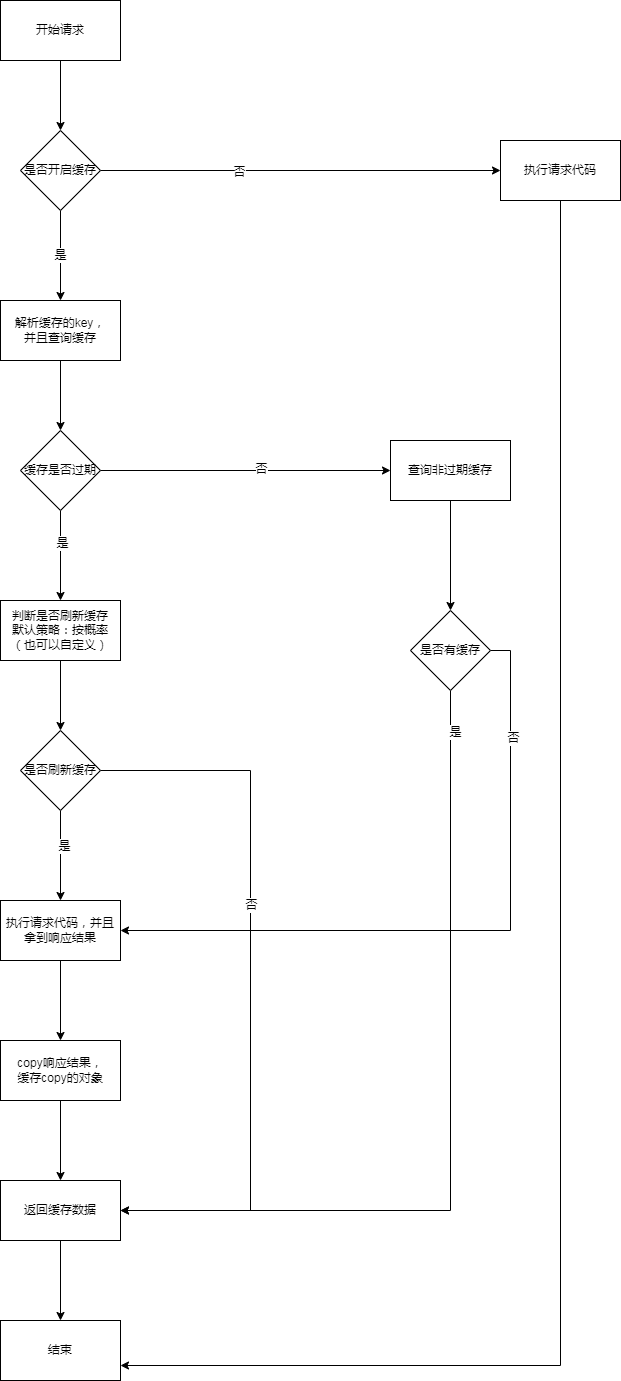

The diagram above was exported from draw.io. Its source (the exported page's mxGraphModel, read from the mxfile embedded in the PNG):
<mxGraphModel dx="1662" dy="802" grid="1" gridSize="10" guides="1" tooltips="1" connect="1" arrows="1" fold="1" page="1" pageScale="1" pageWidth="827" pageHeight="1169" math="0" shadow="0">
  <root>
    <mxCell id="0" />
    <mxCell id="1" parent="0" />
    <mxCell id="RTZVVN8RzvToCEdlpH8c-5" value="" style="edgeStyle=orthogonalEdgeStyle;rounded=0;orthogonalLoop=1;jettySize=auto;html=1;" edge="1" parent="1" source="RTZVVN8RzvToCEdlpH8c-1" target="RTZVVN8RzvToCEdlpH8c-4">
      <mxGeometry relative="1" as="geometry" />
    </mxCell>
    <mxCell id="RTZVVN8RzvToCEdlpH8c-1" value="开始请求" style="rounded=0;whiteSpace=wrap;html=1;" vertex="1" parent="1">
      <mxGeometry x="100" y="40" width="120" height="60" as="geometry" />
    </mxCell>
    <mxCell id="RTZVVN8RzvToCEdlpH8c-7" value="是" style="edgeStyle=orthogonalEdgeStyle;rounded=0;orthogonalLoop=1;jettySize=auto;html=1;" edge="1" parent="1" source="RTZVVN8RzvToCEdlpH8c-4" target="RTZVVN8RzvToCEdlpH8c-6">
      <mxGeometry relative="1" as="geometry" />
    </mxCell>
    <mxCell id="RTZVVN8RzvToCEdlpH8c-35" value="" style="edgeStyle=orthogonalEdgeStyle;rounded=0;orthogonalLoop=1;jettySize=auto;html=1;" edge="1" parent="1" source="RTZVVN8RzvToCEdlpH8c-4" target="RTZVVN8RzvToCEdlpH8c-34">
      <mxGeometry relative="1" as="geometry" />
    </mxCell>
    <mxCell id="RTZVVN8RzvToCEdlpH8c-37" value="否" style="edgeLabel;html=1;align=center;verticalAlign=middle;resizable=0;points=[];" vertex="1" connectable="0" parent="RTZVVN8RzvToCEdlpH8c-35">
      <mxGeometry x="-0.312" y="-1" relative="1" as="geometry">
        <mxPoint as="offset" />
      </mxGeometry>
    </mxCell>
    <mxCell id="RTZVVN8RzvToCEdlpH8c-4" value="是否开启缓存" style="rhombus;whiteSpace=wrap;html=1;rounded=0;" vertex="1" parent="1">
      <mxGeometry x="120" y="170" width="80" height="80" as="geometry" />
    </mxCell>
    <mxCell id="RTZVVN8RzvToCEdlpH8c-18" value="" style="edgeStyle=orthogonalEdgeStyle;rounded=0;orthogonalLoop=1;jettySize=auto;html=1;" edge="1" parent="1" source="RTZVVN8RzvToCEdlpH8c-6" target="RTZVVN8RzvToCEdlpH8c-17">
      <mxGeometry relative="1" as="geometry" />
    </mxCell>
    <mxCell id="RTZVVN8RzvToCEdlpH8c-6" value="解析缓存的key，&lt;br&gt;并且查询缓存" style="whiteSpace=wrap;html=1;rounded=0;" vertex="1" parent="1">
      <mxGeometry x="100" y="340" width="120" height="60" as="geometry" />
    </mxCell>
    <mxCell id="RTZVVN8RzvToCEdlpH8c-20" value="" style="edgeStyle=orthogonalEdgeStyle;rounded=0;orthogonalLoop=1;jettySize=auto;html=1;" edge="1" parent="1" source="RTZVVN8RzvToCEdlpH8c-17" target="RTZVVN8RzvToCEdlpH8c-19">
      <mxGeometry relative="1" as="geometry" />
    </mxCell>
    <mxCell id="RTZVVN8RzvToCEdlpH8c-21" value="是" style="edgeLabel;html=1;align=center;verticalAlign=middle;resizable=0;points=[];" vertex="1" connectable="0" parent="RTZVVN8RzvToCEdlpH8c-20">
      <mxGeometry x="-0.2889" y="1" relative="1" as="geometry">
        <mxPoint as="offset" />
      </mxGeometry>
    </mxCell>
    <mxCell id="RTZVVN8RzvToCEdlpH8c-39" value="" style="edgeStyle=orthogonalEdgeStyle;rounded=0;orthogonalLoop=1;jettySize=auto;html=1;" edge="1" parent="1" source="RTZVVN8RzvToCEdlpH8c-17" target="RTZVVN8RzvToCEdlpH8c-38">
      <mxGeometry relative="1" as="geometry" />
    </mxCell>
    <mxCell id="RTZVVN8RzvToCEdlpH8c-52" value="否" style="edgeLabel;html=1;align=center;verticalAlign=middle;resizable=0;points=[];" vertex="1" connectable="0" parent="RTZVVN8RzvToCEdlpH8c-39">
      <mxGeometry x="0.1034" y="2" relative="1" as="geometry">
        <mxPoint as="offset" />
      </mxGeometry>
    </mxCell>
    <mxCell id="RTZVVN8RzvToCEdlpH8c-17" value="缓存是否过期" style="rhombus;whiteSpace=wrap;html=1;rounded=0;" vertex="1" parent="1">
      <mxGeometry x="120" y="470" width="80" height="80" as="geometry" />
    </mxCell>
    <mxCell id="RTZVVN8RzvToCEdlpH8c-23" value="" style="edgeStyle=orthogonalEdgeStyle;rounded=0;orthogonalLoop=1;jettySize=auto;html=1;" edge="1" parent="1" source="RTZVVN8RzvToCEdlpH8c-19" target="RTZVVN8RzvToCEdlpH8c-22">
      <mxGeometry relative="1" as="geometry" />
    </mxCell>
    <mxCell id="RTZVVN8RzvToCEdlpH8c-19" value="判断是否刷新缓存&lt;br&gt;默认策略：按概率&lt;br&gt;（也可以自定义）" style="whiteSpace=wrap;html=1;rounded=0;" vertex="1" parent="1">
      <mxGeometry x="100" y="640" width="120" height="60" as="geometry" />
    </mxCell>
    <mxCell id="RTZVVN8RzvToCEdlpH8c-25" value="" style="edgeStyle=orthogonalEdgeStyle;rounded=0;orthogonalLoop=1;jettySize=auto;html=1;" edge="1" parent="1" source="RTZVVN8RzvToCEdlpH8c-22" target="RTZVVN8RzvToCEdlpH8c-24">
      <mxGeometry relative="1" as="geometry" />
    </mxCell>
    <mxCell id="RTZVVN8RzvToCEdlpH8c-26" value="是" style="edgeLabel;html=1;align=center;verticalAlign=middle;resizable=0;points=[];" vertex="1" connectable="0" parent="RTZVVN8RzvToCEdlpH8c-25">
      <mxGeometry x="-0.2222" y="3" relative="1" as="geometry">
        <mxPoint as="offset" />
      </mxGeometry>
    </mxCell>
    <mxCell id="RTZVVN8RzvToCEdlpH8c-49" style="edgeStyle=orthogonalEdgeStyle;rounded=0;orthogonalLoop=1;jettySize=auto;html=1;exitX=1;exitY=0.5;exitDx=0;exitDy=0;entryX=1;entryY=0.5;entryDx=0;entryDy=0;" edge="1" parent="1" source="RTZVVN8RzvToCEdlpH8c-22" target="RTZVVN8RzvToCEdlpH8c-29">
      <mxGeometry relative="1" as="geometry">
        <Array as="points">
          <mxPoint x="350" y="810" />
          <mxPoint x="350" y="1250" />
        </Array>
      </mxGeometry>
    </mxCell>
    <mxCell id="RTZVVN8RzvToCEdlpH8c-50" value="否" style="edgeLabel;html=1;align=center;verticalAlign=middle;resizable=0;points=[];" vertex="1" connectable="0" parent="RTZVVN8RzvToCEdlpH8c-49">
      <mxGeometry x="-0.2119" relative="1" as="geometry">
        <mxPoint as="offset" />
      </mxGeometry>
    </mxCell>
    <mxCell id="RTZVVN8RzvToCEdlpH8c-22" value="是否刷新缓存" style="rhombus;whiteSpace=wrap;html=1;rounded=0;" vertex="1" parent="1">
      <mxGeometry x="120" y="770" width="80" height="80" as="geometry" />
    </mxCell>
    <mxCell id="RTZVVN8RzvToCEdlpH8c-28" value="" style="edgeStyle=orthogonalEdgeStyle;rounded=0;orthogonalLoop=1;jettySize=auto;html=1;" edge="1" parent="1" source="RTZVVN8RzvToCEdlpH8c-24" target="RTZVVN8RzvToCEdlpH8c-27">
      <mxGeometry relative="1" as="geometry" />
    </mxCell>
    <mxCell id="RTZVVN8RzvToCEdlpH8c-24" value="执行请求代码，并且拿到响应结果" style="whiteSpace=wrap;html=1;rounded=0;" vertex="1" parent="1">
      <mxGeometry x="100" y="940" width="120" height="60" as="geometry" />
    </mxCell>
    <mxCell id="RTZVVN8RzvToCEdlpH8c-30" value="" style="edgeStyle=orthogonalEdgeStyle;rounded=0;orthogonalLoop=1;jettySize=auto;html=1;" edge="1" parent="1" source="RTZVVN8RzvToCEdlpH8c-27" target="RTZVVN8RzvToCEdlpH8c-29">
      <mxGeometry relative="1" as="geometry" />
    </mxCell>
    <mxCell id="RTZVVN8RzvToCEdlpH8c-27" value="copy响应结果，&lt;br&gt;缓存copy的对象" style="whiteSpace=wrap;html=1;rounded=0;" vertex="1" parent="1">
      <mxGeometry x="100" y="1080" width="120" height="60" as="geometry" />
    </mxCell>
    <mxCell id="RTZVVN8RzvToCEdlpH8c-32" value="" style="edgeStyle=orthogonalEdgeStyle;rounded=0;orthogonalLoop=1;jettySize=auto;html=1;" edge="1" parent="1" source="RTZVVN8RzvToCEdlpH8c-29" target="RTZVVN8RzvToCEdlpH8c-31">
      <mxGeometry relative="1" as="geometry" />
    </mxCell>
    <mxCell id="RTZVVN8RzvToCEdlpH8c-29" value="返回缓存数据" style="whiteSpace=wrap;html=1;rounded=0;" vertex="1" parent="1">
      <mxGeometry x="100" y="1220" width="120" height="60" as="geometry" />
    </mxCell>
    <mxCell id="RTZVVN8RzvToCEdlpH8c-31" value="结束" style="whiteSpace=wrap;html=1;rounded=0;" vertex="1" parent="1">
      <mxGeometry x="100" y="1360" width="120" height="60" as="geometry" />
    </mxCell>
    <mxCell id="RTZVVN8RzvToCEdlpH8c-36" style="edgeStyle=orthogonalEdgeStyle;rounded=0;orthogonalLoop=1;jettySize=auto;html=1;exitX=0.5;exitY=1;exitDx=0;exitDy=0;entryX=1;entryY=0.75;entryDx=0;entryDy=0;" edge="1" parent="1" source="RTZVVN8RzvToCEdlpH8c-34" target="RTZVVN8RzvToCEdlpH8c-31">
      <mxGeometry relative="1" as="geometry" />
    </mxCell>
    <mxCell id="RTZVVN8RzvToCEdlpH8c-34" value="执行请求代码" style="whiteSpace=wrap;html=1;rounded=0;" vertex="1" parent="1">
      <mxGeometry x="600" y="180" width="120" height="60" as="geometry" />
    </mxCell>
    <mxCell id="RTZVVN8RzvToCEdlpH8c-41" value="" style="edgeStyle=orthogonalEdgeStyle;rounded=0;orthogonalLoop=1;jettySize=auto;html=1;" edge="1" parent="1" source="RTZVVN8RzvToCEdlpH8c-38" target="RTZVVN8RzvToCEdlpH8c-40">
      <mxGeometry relative="1" as="geometry" />
    </mxCell>
    <mxCell id="RTZVVN8RzvToCEdlpH8c-38" value="查询非过期缓存" style="whiteSpace=wrap;html=1;rounded=0;" vertex="1" parent="1">
      <mxGeometry x="490" y="480" width="120" height="60" as="geometry" />
    </mxCell>
    <mxCell id="RTZVVN8RzvToCEdlpH8c-44" style="edgeStyle=orthogonalEdgeStyle;rounded=0;orthogonalLoop=1;jettySize=auto;html=1;exitX=0.5;exitY=1;exitDx=0;exitDy=0;entryX=1;entryY=0.5;entryDx=0;entryDy=0;" edge="1" parent="1" source="RTZVVN8RzvToCEdlpH8c-40" target="RTZVVN8RzvToCEdlpH8c-29">
      <mxGeometry relative="1" as="geometry" />
    </mxCell>
    <mxCell id="RTZVVN8RzvToCEdlpH8c-45" value="是" style="edgeLabel;html=1;align=center;verticalAlign=middle;resizable=0;points=[];" vertex="1" connectable="0" parent="RTZVVN8RzvToCEdlpH8c-44">
      <mxGeometry x="-0.9044" y="4" relative="1" as="geometry">
        <mxPoint as="offset" />
      </mxGeometry>
    </mxCell>
    <mxCell id="RTZVVN8RzvToCEdlpH8c-47" style="edgeStyle=orthogonalEdgeStyle;rounded=0;orthogonalLoop=1;jettySize=auto;html=1;exitX=1;exitY=0.5;exitDx=0;exitDy=0;entryX=1;entryY=0.5;entryDx=0;entryDy=0;" edge="1" parent="1" source="RTZVVN8RzvToCEdlpH8c-40" target="RTZVVN8RzvToCEdlpH8c-24">
      <mxGeometry relative="1" as="geometry" />
    </mxCell>
    <mxCell id="RTZVVN8RzvToCEdlpH8c-48" value="否" style="edgeLabel;html=1;align=center;verticalAlign=middle;resizable=0;points=[];" vertex="1" connectable="0" parent="RTZVVN8RzvToCEdlpH8c-47">
      <mxGeometry x="-0.6907" y="2" relative="1" as="geometry">
        <mxPoint as="offset" />
      </mxGeometry>
    </mxCell>
    <mxCell id="RTZVVN8RzvToCEdlpH8c-40" value="是否有缓存" style="rhombus;whiteSpace=wrap;html=1;rounded=0;" vertex="1" parent="1">
      <mxGeometry x="510" y="650" width="80" height="80" as="geometry" />
    </mxCell>
    <mxCell id="RTZVVN8RzvToCEdlpH8c-51" style="edgeStyle=orthogonalEdgeStyle;rounded=0;orthogonalLoop=1;jettySize=auto;html=1;exitX=0.5;exitY=1;exitDx=0;exitDy=0;" edge="1" parent="1" source="RTZVVN8RzvToCEdlpH8c-38" target="RTZVVN8RzvToCEdlpH8c-38">
      <mxGeometry relative="1" as="geometry" />
    </mxCell>
  </root>
</mxGraphModel>